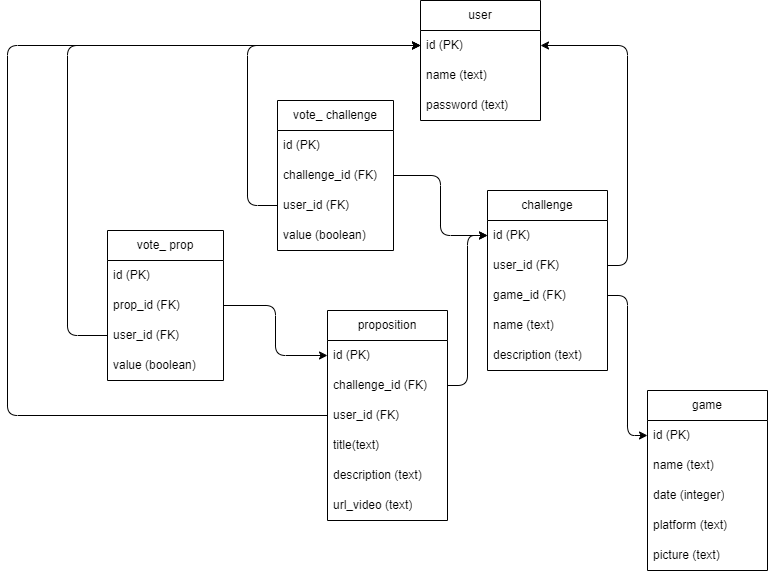

The diagram above was exported from draw.io. Its source (the exported page's mxGraphModel, read from the mxfile embedded in the PNG):
<mxGraphModel dx="1545" dy="-871" grid="1" gridSize="10" guides="1" tooltips="1" connect="1" arrows="1" fold="1" page="1" pageScale="1" pageWidth="827" pageHeight="1169" background="#ffffff" math="0" shadow="0">
  <root>
    <mxCell id="0" />
    <mxCell id="1" parent="0" />
    <mxCell id="6" value="user" style="swimlane;fontStyle=0;childLayout=stackLayout;horizontal=1;startSize=30;horizontalStack=0;resizeParent=1;resizeParentMax=0;resizeLast=0;collapsible=1;marginBottom=0;whiteSpace=wrap;html=1;fillColor=none;strokeColor=#000000;fontColor=#000000;" parent="1" vertex="1">
      <mxGeometry x="293" y="1290" width="120" height="120" as="geometry" />
    </mxCell>
    <mxCell id="136" value="id (PK)" style="text;strokeColor=none;fillColor=none;align=left;verticalAlign=middle;spacingLeft=4;spacingRight=4;overflow=hidden;points=[[0,0.5],[1,0.5]];portConstraint=eastwest;rotatable=0;whiteSpace=wrap;html=1;fontColor=#000000;fontStyle=0" parent="6" vertex="1">
      <mxGeometry y="30" width="120" height="30" as="geometry" />
    </mxCell>
    <mxCell id="7" value="name (text)" style="text;strokeColor=none;fillColor=none;align=left;verticalAlign=middle;spacingLeft=4;spacingRight=4;overflow=hidden;points=[[0,0.5],[1,0.5]];portConstraint=eastwest;rotatable=0;whiteSpace=wrap;html=1;fontColor=#000000;fontStyle=0" parent="6" vertex="1">
      <mxGeometry y="60" width="120" height="30" as="geometry" />
    </mxCell>
    <mxCell id="9" value="password (text)" style="text;strokeColor=none;fillColor=none;align=left;verticalAlign=middle;spacingLeft=4;spacingRight=4;overflow=hidden;points=[[0,0.5],[1,0.5]];portConstraint=eastwest;rotatable=0;whiteSpace=wrap;html=1;fontColor=#000000;" parent="6" vertex="1">
      <mxGeometry y="90" width="120" height="30" as="geometry" />
    </mxCell>
    <mxCell id="16" value="challenge" style="swimlane;fontStyle=0;childLayout=stackLayout;horizontal=1;startSize=30;horizontalStack=0;resizeParent=1;resizeParentMax=0;resizeLast=0;collapsible=1;marginBottom=0;whiteSpace=wrap;html=1;strokeColor=#000000;fontFamily=Helvetica;fontSize=12;fontColor=#000000;fillColor=none;" parent="1" vertex="1">
      <mxGeometry x="360" y="1480" width="120" height="180" as="geometry" />
    </mxCell>
    <mxCell id="140" value="id (PK)" style="text;strokeColor=none;fillColor=none;align=left;verticalAlign=middle;spacingLeft=4;spacingRight=4;overflow=hidden;points=[[0,0.5],[1,0.5]];portConstraint=eastwest;rotatable=0;whiteSpace=wrap;html=1;fontFamily=Helvetica;fontSize=12;fontColor=#000000;startSize=30;fontStyle=0" parent="16" vertex="1">
      <mxGeometry y="30" width="120" height="30" as="geometry" />
    </mxCell>
    <mxCell id="148" value="user_id (FK)" style="text;strokeColor=none;fillColor=none;align=left;verticalAlign=middle;spacingLeft=4;spacingRight=4;overflow=hidden;points=[[0,0.5],[1,0.5]];portConstraint=eastwest;rotatable=0;whiteSpace=wrap;html=1;fontFamily=Helvetica;fontSize=12;fontColor=#000000;startSize=30;fontStyle=0" parent="16" vertex="1">
      <mxGeometry y="60" width="120" height="30" as="geometry" />
    </mxCell>
    <mxCell id="151" value="game_id (FK)" style="text;strokeColor=none;fillColor=none;align=left;verticalAlign=middle;spacingLeft=4;spacingRight=4;overflow=hidden;points=[[0,0.5],[1,0.5]];portConstraint=eastwest;rotatable=0;whiteSpace=wrap;html=1;fontFamily=Helvetica;fontSize=12;fontColor=#000000;startSize=30;fontStyle=0" parent="16" vertex="1">
      <mxGeometry y="90" width="120" height="30" as="geometry" />
    </mxCell>
    <mxCell id="17" value="name (text)" style="text;strokeColor=none;fillColor=none;align=left;verticalAlign=middle;spacingLeft=4;spacingRight=4;overflow=hidden;points=[[0,0.5],[1,0.5]];portConstraint=eastwest;rotatable=0;whiteSpace=wrap;html=1;fontFamily=Helvetica;fontSize=12;fontColor=#000000;startSize=30;fontStyle=0" parent="16" vertex="1">
      <mxGeometry y="120" width="120" height="30" as="geometry" />
    </mxCell>
    <mxCell id="40" value="description (text)" style="text;strokeColor=none;fillColor=none;align=left;verticalAlign=middle;spacingLeft=4;spacingRight=4;overflow=hidden;points=[[0,0.5],[1,0.5]];portConstraint=eastwest;rotatable=0;whiteSpace=wrap;html=1;fontFamily=Helvetica;fontSize=12;fontColor=#000000;startSize=30;" parent="16" vertex="1">
      <mxGeometry y="150" width="120" height="30" as="geometry" />
    </mxCell>
    <mxCell id="73" value="game" style="swimlane;fontStyle=0;childLayout=stackLayout;horizontal=1;startSize=30;horizontalStack=0;resizeParent=1;resizeParentMax=0;resizeLast=0;collapsible=1;marginBottom=0;whiteSpace=wrap;html=1;strokeColor=#000000;fontFamily=Helvetica;fontSize=12;fontColor=#000000;fillColor=none;" parent="1" vertex="1">
      <mxGeometry x="520" y="1680" width="120" height="180" as="geometry" />
    </mxCell>
    <mxCell id="153" value="id (PK)" style="text;strokeColor=none;fillColor=none;align=left;verticalAlign=middle;spacingLeft=4;spacingRight=4;overflow=hidden;points=[[0,0.5],[1,0.5]];portConstraint=eastwest;rotatable=0;whiteSpace=wrap;html=1;fontFamily=Helvetica;fontSize=12;fontColor=#000000;startSize=30;fontStyle=0" parent="73" vertex="1">
      <mxGeometry y="30" width="120" height="30" as="geometry" />
    </mxCell>
    <mxCell id="74" value="name (text)" style="text;strokeColor=none;fillColor=none;align=left;verticalAlign=middle;spacingLeft=4;spacingRight=4;overflow=hidden;points=[[0,0.5],[1,0.5]];portConstraint=eastwest;rotatable=0;whiteSpace=wrap;html=1;fontFamily=Helvetica;fontSize=12;fontColor=#000000;startSize=30;fontStyle=0" parent="73" vertex="1">
      <mxGeometry y="60" width="120" height="30" as="geometry" />
    </mxCell>
    <mxCell id="78" value="date (integer)" style="text;strokeColor=none;fillColor=none;align=left;verticalAlign=middle;spacingLeft=4;spacingRight=4;overflow=hidden;points=[[0,0.5],[1,0.5]];portConstraint=eastwest;rotatable=0;whiteSpace=wrap;html=1;fontFamily=Helvetica;fontSize=12;fontColor=#000000;startSize=30;" parent="73" vertex="1">
      <mxGeometry y="90" width="120" height="30" as="geometry" />
    </mxCell>
    <mxCell id="83" value="platform (text)" style="text;strokeColor=none;fillColor=none;align=left;verticalAlign=middle;spacingLeft=4;spacingRight=4;overflow=hidden;points=[[0,0.5],[1,0.5]];portConstraint=eastwest;rotatable=0;whiteSpace=wrap;html=1;fontFamily=Helvetica;fontSize=12;fontColor=#000000;startSize=30;" parent="73" vertex="1">
      <mxGeometry y="120" width="120" height="30" as="geometry" />
    </mxCell>
    <mxCell id="107" value="picture (text)" style="text;strokeColor=none;fillColor=none;align=left;verticalAlign=middle;spacingLeft=4;spacingRight=4;overflow=hidden;points=[[0,0.5],[1,0.5]];portConstraint=eastwest;rotatable=0;whiteSpace=wrap;html=1;fontFamily=Helvetica;fontSize=12;fontColor=#000000;startSize=30;" parent="73" vertex="1">
      <mxGeometry y="150" width="120" height="30" as="geometry" />
    </mxCell>
    <mxCell id="109" value="proposition" style="swimlane;fontStyle=0;childLayout=stackLayout;horizontal=1;startSize=30;horizontalStack=0;resizeParent=1;resizeParentMax=0;resizeLast=0;collapsible=1;marginBottom=0;whiteSpace=wrap;html=1;strokeColor=#000000;fontFamily=Helvetica;fontSize=12;fontColor=#000000;fillColor=none;" parent="1" vertex="1">
      <mxGeometry x="200" y="1600" width="120" height="210" as="geometry" />
    </mxCell>
    <mxCell id="155" value="id (PK)" style="text;strokeColor=none;fillColor=none;align=left;verticalAlign=middle;spacingLeft=4;spacingRight=4;overflow=hidden;points=[[0,0.5],[1,0.5]];portConstraint=eastwest;rotatable=0;whiteSpace=wrap;html=1;fontFamily=Helvetica;fontSize=12;fontColor=#000000;startSize=30;fontStyle=0" parent="109" vertex="1">
      <mxGeometry y="30" width="120" height="30" as="geometry" />
    </mxCell>
    <mxCell id="157" value="challenge_id (FK)" style="text;strokeColor=none;fillColor=none;align=left;verticalAlign=middle;spacingLeft=4;spacingRight=4;overflow=hidden;points=[[0,0.5],[1,0.5]];portConstraint=eastwest;rotatable=0;whiteSpace=wrap;html=1;fontFamily=Helvetica;fontSize=12;fontColor=#000000;startSize=30;fontStyle=0" parent="109" vertex="1">
      <mxGeometry y="60" width="120" height="30" as="geometry" />
    </mxCell>
    <mxCell id="158" value="user_id (FK)" style="text;strokeColor=none;fillColor=none;align=left;verticalAlign=middle;spacingLeft=4;spacingRight=4;overflow=hidden;points=[[0,0.5],[1,0.5]];portConstraint=eastwest;rotatable=0;whiteSpace=wrap;html=1;fontFamily=Helvetica;fontSize=12;fontColor=#000000;startSize=30;fontStyle=0" parent="109" vertex="1">
      <mxGeometry y="90" width="120" height="30" as="geometry" />
    </mxCell>
    <mxCell id="116" value="title(text)" style="text;strokeColor=none;fillColor=none;align=left;verticalAlign=middle;spacingLeft=4;spacingRight=4;overflow=hidden;points=[[0,0.5],[1,0.5]];portConstraint=eastwest;rotatable=0;whiteSpace=wrap;html=1;fontFamily=Helvetica;fontSize=12;fontColor=#000000;startSize=30;fontStyle=0" parent="109" vertex="1">
      <mxGeometry y="120" width="120" height="30" as="geometry" />
    </mxCell>
    <mxCell id="111" value="description (text)" style="text;strokeColor=none;fillColor=none;align=left;verticalAlign=middle;spacingLeft=4;spacingRight=4;overflow=hidden;points=[[0,0.5],[1,0.5]];portConstraint=eastwest;rotatable=0;whiteSpace=wrap;html=1;fontFamily=Helvetica;fontSize=12;fontColor=#000000;startSize=30;" parent="109" vertex="1">
      <mxGeometry y="150" width="120" height="30" as="geometry" />
    </mxCell>
    <mxCell id="115" value="url_video (text)" style="text;strokeColor=none;fillColor=none;align=left;verticalAlign=middle;spacingLeft=4;spacingRight=4;overflow=hidden;points=[[0,0.5],[1,0.5]];portConstraint=eastwest;rotatable=0;whiteSpace=wrap;html=1;fontFamily=Helvetica;fontSize=12;fontColor=#000000;startSize=30;" parent="109" vertex="1">
      <mxGeometry y="180" width="120" height="30" as="geometry" />
    </mxCell>
    <mxCell id="141" value="vote_ challenge" style="swimlane;fontStyle=0;childLayout=stackLayout;horizontal=1;startSize=30;horizontalStack=0;resizeParent=1;resizeParentMax=0;resizeLast=0;collapsible=1;marginBottom=0;whiteSpace=wrap;html=1;fillColor=none;strokeColor=#000000;fontColor=#000000;" parent="1" vertex="1">
      <mxGeometry x="150" y="1390" width="116" height="150" as="geometry" />
    </mxCell>
    <mxCell id="142" value="id (PK)" style="text;strokeColor=none;fillColor=none;align=left;verticalAlign=middle;spacingLeft=4;spacingRight=4;overflow=hidden;points=[[0,0.5],[1,0.5]];portConstraint=eastwest;rotatable=0;whiteSpace=wrap;html=1;fontColor=#000000;fontStyle=0" parent="141" vertex="1">
      <mxGeometry y="30" width="116" height="30" as="geometry" />
    </mxCell>
    <mxCell id="143" value="challenge_id (FK)" style="text;strokeColor=none;fillColor=none;align=left;verticalAlign=middle;spacingLeft=4;spacingRight=4;overflow=hidden;points=[[0,0.5],[1,0.5]];portConstraint=eastwest;rotatable=0;whiteSpace=wrap;html=1;fontColor=#000000;fontStyle=0" parent="141" vertex="1">
      <mxGeometry y="60" width="116" height="30" as="geometry" />
    </mxCell>
    <mxCell id="144" value="user_id (FK)" style="text;strokeColor=none;fillColor=none;align=left;verticalAlign=middle;spacingLeft=4;spacingRight=4;overflow=hidden;points=[[0,0.5],[1,0.5]];portConstraint=eastwest;rotatable=0;whiteSpace=wrap;html=1;fontColor=#000000;fontStyle=0" parent="141" vertex="1">
      <mxGeometry y="90" width="116" height="30" as="geometry" />
    </mxCell>
    <mxCell id="145" value="value (boolean)" style="text;strokeColor=none;fillColor=none;align=left;verticalAlign=middle;spacingLeft=4;spacingRight=4;overflow=hidden;points=[[0,0.5],[1,0.5]];portConstraint=eastwest;rotatable=0;whiteSpace=wrap;html=1;fontColor=#000000;" parent="141" vertex="1">
      <mxGeometry y="120" width="116" height="30" as="geometry" />
    </mxCell>
    <mxCell id="160" value="vote_ prop" style="swimlane;fontStyle=0;childLayout=stackLayout;horizontal=1;startSize=30;horizontalStack=0;resizeParent=1;resizeParentMax=0;resizeLast=0;collapsible=1;marginBottom=0;whiteSpace=wrap;html=1;fillColor=none;strokeColor=#000000;fontColor=#000000;" parent="1" vertex="1">
      <mxGeometry x="-20" y="1520" width="116" height="150" as="geometry" />
    </mxCell>
    <mxCell id="161" value="id (PK)" style="text;strokeColor=none;fillColor=none;align=left;verticalAlign=middle;spacingLeft=4;spacingRight=4;overflow=hidden;points=[[0,0.5],[1,0.5]];portConstraint=eastwest;rotatable=0;whiteSpace=wrap;html=1;fontColor=#000000;fontStyle=0" parent="160" vertex="1">
      <mxGeometry y="30" width="116" height="30" as="geometry" />
    </mxCell>
    <mxCell id="162" value="prop_id (FK)" style="text;strokeColor=none;fillColor=none;align=left;verticalAlign=middle;spacingLeft=4;spacingRight=4;overflow=hidden;points=[[0,0.5],[1,0.5]];portConstraint=eastwest;rotatable=0;whiteSpace=wrap;html=1;fontColor=#000000;fontStyle=0" parent="160" vertex="1">
      <mxGeometry y="60" width="116" height="30" as="geometry" />
    </mxCell>
    <mxCell id="163" value="user_id (FK)" style="text;strokeColor=none;fillColor=none;align=left;verticalAlign=middle;spacingLeft=4;spacingRight=4;overflow=hidden;points=[[0,0.5],[1,0.5]];portConstraint=eastwest;rotatable=0;whiteSpace=wrap;html=1;fontColor=#000000;fontStyle=0" parent="160" vertex="1">
      <mxGeometry y="90" width="116" height="30" as="geometry" />
    </mxCell>
    <mxCell id="164" value="value (boolean)" style="text;strokeColor=none;fillColor=none;align=left;verticalAlign=middle;spacingLeft=4;spacingRight=4;overflow=hidden;points=[[0,0.5],[1,0.5]];portConstraint=eastwest;rotatable=0;whiteSpace=wrap;html=1;fontColor=#000000;" parent="160" vertex="1">
      <mxGeometry y="120" width="116" height="30" as="geometry" />
    </mxCell>
    <mxCell id="168" style="edgeStyle=elbowEdgeStyle;shape=connector;rounded=1;html=1;labelBackgroundColor=default;strokeColor=#000000;fontFamily=Helvetica;fontSize=11;fontColor=default;endArrow=classic;" parent="1" source="151" target="153" edge="1">
      <mxGeometry relative="1" as="geometry" />
    </mxCell>
    <mxCell id="169" style="edgeStyle=elbowEdgeStyle;shape=connector;rounded=1;html=1;labelBackgroundColor=default;strokeColor=#000000;fontFamily=Helvetica;fontSize=11;fontColor=default;endArrow=classic;" parent="1" source="148" target="136" edge="1">
      <mxGeometry relative="1" as="geometry">
        <Array as="points">
          <mxPoint x="500" y="1445" />
        </Array>
      </mxGeometry>
    </mxCell>
    <mxCell id="170" style="edgeStyle=elbowEdgeStyle;shape=connector;rounded=1;html=1;labelBackgroundColor=default;strokeColor=#000000;fontFamily=Helvetica;fontSize=11;fontColor=default;endArrow=classic;" parent="1" source="157" target="140" edge="1">
      <mxGeometry relative="1" as="geometry" />
    </mxCell>
    <mxCell id="171" style="edgeStyle=elbowEdgeStyle;shape=connector;rounded=1;html=1;labelBackgroundColor=default;strokeColor=#000000;fontFamily=Helvetica;fontSize=11;fontColor=default;endArrow=classic;" parent="1" source="144" target="136" edge="1">
      <mxGeometry relative="1" as="geometry">
        <Array as="points">
          <mxPoint x="120" y="1470" />
        </Array>
      </mxGeometry>
    </mxCell>
    <mxCell id="172" style="edgeStyle=elbowEdgeStyle;shape=connector;rounded=1;html=1;labelBackgroundColor=default;strokeColor=#000000;fontFamily=Helvetica;fontSize=11;fontColor=default;endArrow=classic;" parent="1" source="143" target="140" edge="1">
      <mxGeometry relative="1" as="geometry" />
    </mxCell>
    <mxCell id="173" style="edgeStyle=elbowEdgeStyle;shape=connector;rounded=1;html=1;labelBackgroundColor=default;strokeColor=#000000;fontFamily=Helvetica;fontSize=11;fontColor=default;endArrow=classic;" parent="1" source="162" target="155" edge="1">
      <mxGeometry relative="1" as="geometry" />
    </mxCell>
    <mxCell id="174" style="edgeStyle=elbowEdgeStyle;shape=connector;rounded=1;html=1;labelBackgroundColor=default;strokeColor=#000000;fontFamily=Helvetica;fontSize=11;fontColor=default;endArrow=classic;" parent="1" source="163" target="136" edge="1">
      <mxGeometry relative="1" as="geometry">
        <Array as="points">
          <mxPoint x="-60" y="1560" />
        </Array>
      </mxGeometry>
    </mxCell>
    <mxCell id="176" style="edgeStyle=elbowEdgeStyle;shape=connector;rounded=1;html=1;labelBackgroundColor=default;strokeColor=#000000;fontFamily=Helvetica;fontSize=11;fontColor=default;endArrow=classic;" parent="1" source="158" target="136" edge="1">
      <mxGeometry relative="1" as="geometry">
        <Array as="points">
          <mxPoint x="-120" y="1550" />
        </Array>
      </mxGeometry>
    </mxCell>
  </root>
</mxGraphModel>